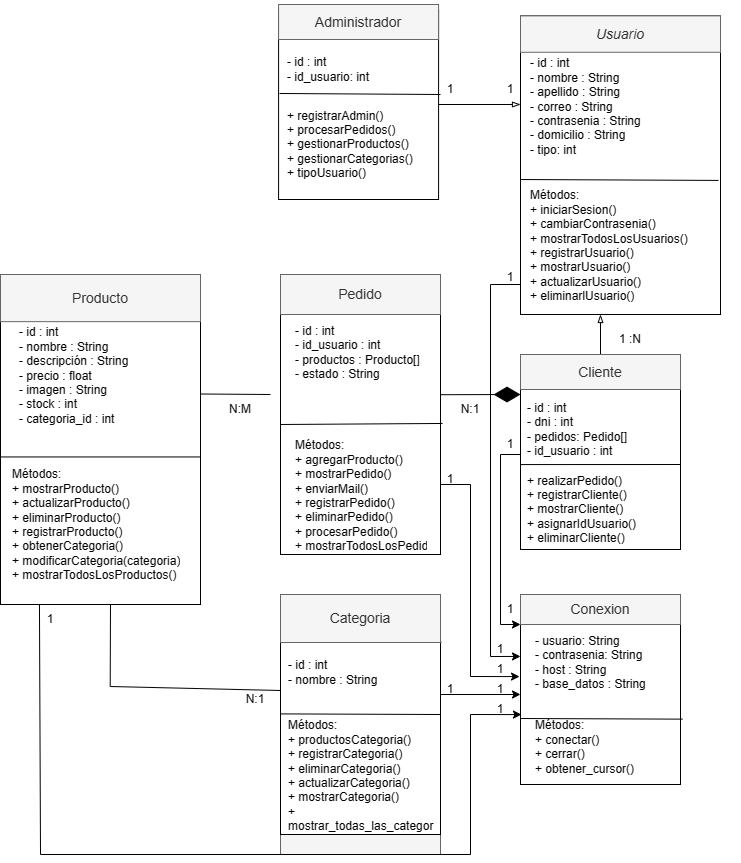

The diagram above was exported from draw.io. Its source (the exported page's mxGraphModel, read from the mxfile embedded in the PNG):
<mxGraphModel dx="1290" dy="631" grid="1" gridSize="10" guides="1" tooltips="1" connect="1" arrows="1" fold="1" page="1" pageScale="1" pageWidth="827" pageHeight="1169" math="0" shadow="0">
  <root>
    <mxCell id="0" />
    <mxCell id="1" parent="0" />
    <mxCell id="e13s9ybDQCVicuQvZjYl-70" style="edgeStyle=orthogonalEdgeStyle;rounded=0;orthogonalLoop=1;jettySize=auto;html=1;exitX=0.5;exitY=1;exitDx=0;exitDy=0;" edge="1" parent="1">
      <mxGeometry relative="1" as="geometry">
        <mxPoint x="420" y="1099.9999999999998" as="sourcePoint" />
        <mxPoint x="420" y="1099.9999999999998" as="targetPoint" />
      </mxGeometry>
    </mxCell>
    <mxCell id="e13s9ybDQCVicuQvZjYl-71" value="" style="group" vertex="1" connectable="0" parent="1">
      <mxGeometry x="580" y="290" width="220" height="545" as="geometry" />
    </mxCell>
    <mxCell id="e13s9ybDQCVicuQvZjYl-72" value="" style="rounded=0;whiteSpace=wrap;html=1;" vertex="1" parent="e13s9ybDQCVicuQvZjYl-71">
      <mxGeometry y="11.38" width="200" height="298.62" as="geometry" />
    </mxCell>
    <mxCell id="e13s9ybDQCVicuQvZjYl-73" value="&lt;p style=&quot;line-height: 170%;&quot;&gt;&lt;i style=&quot;font-size: 14px; background-color: initial;&quot;&gt;Usuario&lt;/i&gt;&lt;br&gt;&lt;/p&gt;" style="text;html=1;strokeColor=#666666;fillColor=#f5f5f5;align=center;verticalAlign=middle;whiteSpace=wrap;rounded=0;fontColor=#333333;" vertex="1" parent="e13s9ybDQCVicuQvZjYl-71">
      <mxGeometry y="11.38" width="200" height="36.41" as="geometry" />
    </mxCell>
    <mxCell id="e13s9ybDQCVicuQvZjYl-74" value="" style="endArrow=none;html=1;rounded=0;entryX=0.99;entryY=0.551;entryDx=0;entryDy=0;entryPerimeter=0;exitX=0;exitY=0.548;exitDx=0;exitDy=0;exitPerimeter=0;" edge="1" parent="e13s9ybDQCVicuQvZjYl-71" source="e13s9ybDQCVicuQvZjYl-72" target="e13s9ybDQCVicuQvZjYl-72">
      <mxGeometry width="50" height="50" relative="1" as="geometry">
        <mxPoint y="152.49263736263734" as="sourcePoint" />
        <mxPoint x="199.20000000000005" y="153.12435164835165" as="targetPoint" />
      </mxGeometry>
    </mxCell>
    <mxCell id="e13s9ybDQCVicuQvZjYl-75" value="&lt;br&gt;- id : int&lt;br&gt;- nombre : String&lt;br&gt;- apellido : String&lt;br&gt;- correo : String&lt;br&gt;- contrasenia : String&lt;br&gt;- domicilio : String&lt;br&gt;- tipo: int&amp;nbsp;" style="text;html=1;strokeColor=none;fillColor=none;spacing=5;spacingTop=-20;whiteSpace=wrap;overflow=hidden;rounded=0;" vertex="1" parent="e13s9ybDQCVicuQvZjYl-71">
      <mxGeometry x="4.55" y="47.79" width="160.91" height="112.21" as="geometry" />
    </mxCell>
    <mxCell id="e13s9ybDQCVicuQvZjYl-76" value="&lt;br&gt;Métodos:&lt;br&gt;+ iniciarSesion()&amp;nbsp;&lt;br&gt;+ cambiarContrasenia()&lt;br&gt;+&amp;nbsp;mostrarTodosLosUsuarios&lt;span style=&quot;background-color: initial;&quot;&gt;()&lt;/span&gt;&lt;br&gt;+ registrarUsuario()&lt;br style=&quot;border-color: var(--border-color);&quot;&gt;+ mostrarUsuario()&lt;br style=&quot;border-color: var(--border-color);&quot;&gt;+ actualizarUsuario()&lt;br style=&quot;border-color: var(--border-color);&quot;&gt;+ eliminarlUsuario()" style="text;html=1;strokeColor=none;fillColor=none;spacing=5;spacingTop=-20;whiteSpace=wrap;overflow=hidden;rounded=0;" vertex="1" parent="e13s9ybDQCVicuQvZjYl-71">
      <mxGeometry x="4.55" y="180" width="175.45" height="120" as="geometry" />
    </mxCell>
    <mxCell id="e13s9ybDQCVicuQvZjYl-77" value="" style="rounded=0;whiteSpace=wrap;html=1;" vertex="1" parent="e13s9ybDQCVicuQvZjYl-71">
      <mxGeometry y="355" width="160" height="190" as="geometry" />
    </mxCell>
    <mxCell id="e13s9ybDQCVicuQvZjYl-78" value="" style="edgeStyle=orthogonalEdgeStyle;rounded=0;orthogonalLoop=1;jettySize=auto;html=1;endArrow=blockThin;endFill=0;entryX=0.4;entryY=1;entryDx=0;entryDy=0;entryPerimeter=0;" edge="1" parent="e13s9ybDQCVicuQvZjYl-71" source="e13s9ybDQCVicuQvZjYl-79" target="e13s9ybDQCVicuQvZjYl-72">
      <mxGeometry relative="1" as="geometry">
        <mxPoint x="80" y="330" as="targetPoint" />
        <Array as="points" />
      </mxGeometry>
    </mxCell>
    <mxCell id="e13s9ybDQCVicuQvZjYl-79" value="&lt;p style=&quot;line-height: 170%;&quot;&gt;&lt;font style=&quot;font-size: 14px;&quot;&gt;Cliente&lt;/font&gt;&lt;/p&gt;" style="text;html=1;strokeColor=#666666;fillColor=#f5f5f5;align=center;verticalAlign=middle;whiteSpace=wrap;rounded=0;fontColor=#333333;" vertex="1" parent="e13s9ybDQCVicuQvZjYl-71">
      <mxGeometry y="350" width="160" height="35" as="geometry" />
    </mxCell>
    <mxCell id="e13s9ybDQCVicuQvZjYl-80" value="" style="endArrow=none;html=1;rounded=0;exitX=0;exitY=0.553;exitDx=0;exitDy=0;exitPerimeter=0;" edge="1" parent="e13s9ybDQCVicuQvZjYl-71" source="e13s9ybDQCVicuQvZjYl-77">
      <mxGeometry width="50" height="50" relative="1" as="geometry">
        <mxPoint y="450" as="sourcePoint" />
        <mxPoint x="160" y="460" as="targetPoint" />
      </mxGeometry>
    </mxCell>
    <mxCell id="e13s9ybDQCVicuQvZjYl-81" value="+ realizarPedido()&lt;br&gt;+ registrarCliente()&lt;br style=&quot;border-color: var(--border-color);&quot;&gt;&lt;span style=&quot;&quot;&gt;+ mostrarCliente()&lt;br&gt;&lt;/span&gt;+ asignarIdUsuario()&lt;br style=&quot;border-color: var(--border-color);&quot;&gt;&lt;span style=&quot;&quot;&gt;+ eliminarCliente()&lt;/span&gt;" style="text;strokeColor=none;align=left;fillColor=none;html=1;verticalAlign=middle;whiteSpace=wrap;rounded=0;" vertex="1" parent="e13s9ybDQCVicuQvZjYl-71">
      <mxGeometry x="4.55" y="490" width="120" height="30" as="geometry" />
    </mxCell>
    <mxCell id="e13s9ybDQCVicuQvZjYl-82" value="- id : int&lt;br&gt;- dni : int&lt;br&gt;- pedidos: Pedido[]&lt;br&gt;- id_usuario : int" style="text;strokeColor=none;align=left;fillColor=none;html=1;verticalAlign=middle;whiteSpace=wrap;rounded=0;" vertex="1" parent="e13s9ybDQCVicuQvZjYl-71">
      <mxGeometry x="4.550000000000001" y="410" width="135.45" height="30" as="geometry" />
    </mxCell>
    <mxCell id="e13s9ybDQCVicuQvZjYl-83" value="1" style="text;strokeColor=none;align=center;fillColor=none;html=1;verticalAlign=middle;whiteSpace=wrap;rounded=0;" vertex="1" parent="e13s9ybDQCVicuQvZjYl-71">
      <mxGeometry x="-40" y="70" width="60" height="30" as="geometry" />
    </mxCell>
    <mxCell id="e13s9ybDQCVicuQvZjYl-84" value="1 :N" style="text;strokeColor=none;align=center;fillColor=none;html=1;verticalAlign=middle;whiteSpace=wrap;rounded=0;" vertex="1" parent="e13s9ybDQCVicuQvZjYl-71">
      <mxGeometry x="80" y="320" width="60" height="30" as="geometry" />
    </mxCell>
    <mxCell id="e13s9ybDQCVicuQvZjYl-85" value="1" style="text;strokeColor=none;align=center;fillColor=none;html=1;verticalAlign=middle;whiteSpace=wrap;rounded=0;" vertex="1" parent="e13s9ybDQCVicuQvZjYl-71">
      <mxGeometry x="-40" y="425" width="60" height="30" as="geometry" />
    </mxCell>
    <mxCell id="e13s9ybDQCVicuQvZjYl-86" value="" style="group;fillColor=#f5f5f5;fontColor=#333333;strokeColor=#666666;" vertex="1" connectable="0" parent="1">
      <mxGeometry x="340" y="880" width="160" height="260" as="geometry" />
    </mxCell>
    <mxCell id="e13s9ybDQCVicuQvZjYl-87" value="" style="rounded=0;whiteSpace=wrap;html=1;container=0;" vertex="1" parent="e13s9ybDQCVicuQvZjYl-86">
      <mxGeometry width="160" height="239.99999999999997" as="geometry" />
    </mxCell>
    <mxCell id="e13s9ybDQCVicuQvZjYl-88" value="" style="endArrow=none;html=1;rounded=0;entryX=1.005;entryY=0.199;entryDx=0;entryDy=0;entryPerimeter=0;" edge="1" parent="e13s9ybDQCVicuQvZjYl-86" target="e13s9ybDQCVicuQvZjYl-87">
      <mxGeometry width="50" height="50" relative="1" as="geometry">
        <mxPoint y="48" as="sourcePoint" />
        <mxPoint x="154.48275862068965" y="48" as="targetPoint" />
      </mxGeometry>
    </mxCell>
    <mxCell id="e13s9ybDQCVicuQvZjYl-89" value="&lt;p style=&quot;line-height: 170%;&quot;&gt;&lt;font style=&quot;font-size: 14px;&quot;&gt;Categoria&lt;/font&gt;&lt;/p&gt;" style="text;html=1;strokeColor=#666666;fillColor=#f5f5f5;align=center;verticalAlign=middle;whiteSpace=wrap;rounded=0;container=0;fontColor=#333333;" vertex="1" parent="e13s9ybDQCVicuQvZjYl-86">
      <mxGeometry width="160" height="48" as="geometry" />
    </mxCell>
    <mxCell id="e13s9ybDQCVicuQvZjYl-90" value="" style="endArrow=none;html=1;rounded=0;entryX=1;entryY=0.5;entryDx=0;entryDy=0;" edge="1" parent="e13s9ybDQCVicuQvZjYl-86" target="e13s9ybDQCVicuQvZjYl-87">
      <mxGeometry width="50" height="50" relative="1" as="geometry">
        <mxPoint y="119.39999999999999" as="sourcePoint" />
        <mxPoint x="154.48275862068965" y="119.39999999999999" as="targetPoint" />
      </mxGeometry>
    </mxCell>
    <mxCell id="e13s9ybDQCVicuQvZjYl-91" value="&lt;br&gt;- id : int&lt;br&gt;- nombre : String" style="text;html=1;strokeColor=none;fillColor=none;spacing=5;spacingTop=-20;whiteSpace=wrap;overflow=hidden;rounded=0;container=0;" vertex="1" parent="e13s9ybDQCVicuQvZjYl-86">
      <mxGeometry x="2.7572413793103436" y="59.99999999999999" width="132.41379310344828" height="53.99999999999999" as="geometry" />
    </mxCell>
    <mxCell id="e13s9ybDQCVicuQvZjYl-92" value="&lt;br&gt;Métodos:&lt;br&gt;+ productosCategoria()&lt;br&gt;+ registrarCategoria()&lt;br&gt;+ eliminarCategoria()&lt;br&gt;+ actualizarCategoria()&lt;br&gt;+ mostrarCategoria()&lt;br&gt;+ mostrar_todas_las_categorias()" style="text;html=1;strokeColor=none;fillColor=none;spacing=5;spacingTop=-20;whiteSpace=wrap;overflow=hidden;rounded=0;container=0;" vertex="1" parent="e13s9ybDQCVicuQvZjYl-86">
      <mxGeometry x="2.76" y="120" width="154.48" height="128" as="geometry" />
    </mxCell>
    <mxCell id="e13s9ybDQCVicuQvZjYl-93" value="" style="endArrow=none;html=1;rounded=0;entryX=0;entryY=0.4;entryDx=0;entryDy=0;entryPerimeter=0;" edge="1" parent="1" target="e13s9ybDQCVicuQvZjYl-87">
      <mxGeometry width="50" height="50" relative="1" as="geometry">
        <mxPoint x="170" y="972" as="sourcePoint" />
        <mxPoint x="330" y="960" as="targetPoint" />
      </mxGeometry>
    </mxCell>
    <mxCell id="e13s9ybDQCVicuQvZjYl-94" value="N:1" style="text;html=1;strokeColor=none;fillColor=none;align=center;verticalAlign=middle;whiteSpace=wrap;rounded=0;" vertex="1" parent="1">
      <mxGeometry x="285" y="970" width="60" height="30" as="geometry" />
    </mxCell>
    <mxCell id="e13s9ybDQCVicuQvZjYl-95" value="" style="group" vertex="1" connectable="0" parent="1">
      <mxGeometry x="60" y="560" width="200" height="330" as="geometry" />
    </mxCell>
    <mxCell id="e13s9ybDQCVicuQvZjYl-96" value="" style="rounded=0;whiteSpace=wrap;html=1;" vertex="1" parent="e13s9ybDQCVicuQvZjYl-95">
      <mxGeometry width="200" height="330" as="geometry" />
    </mxCell>
    <mxCell id="e13s9ybDQCVicuQvZjYl-97" value="&lt;p style=&quot;line-height: 170%;&quot;&gt;&lt;font style=&quot;font-size: 14px;&quot;&gt;Producto&lt;/font&gt;&lt;/p&gt;" style="text;html=1;strokeColor=#666666;fillColor=#f5f5f5;align=center;verticalAlign=middle;whiteSpace=wrap;rounded=0;fontColor=#333333;" vertex="1" parent="e13s9ybDQCVicuQvZjYl-95">
      <mxGeometry width="200" height="47.142857142857146" as="geometry" />
    </mxCell>
    <mxCell id="e13s9ybDQCVicuQvZjYl-98" value="&lt;br&gt;- id : int&lt;br&gt;- nombre : String&lt;br&gt;- descripción : String&lt;br&gt;- precio : float&lt;br&gt;- imagen : String&lt;br&gt;- stock : int&lt;br&gt;- categoria_id : int" style="text;html=1;strokeColor=none;fillColor=none;spacing=5;spacingTop=-20;whiteSpace=wrap;overflow=hidden;rounded=0;" vertex="1" parent="e13s9ybDQCVicuQvZjYl-95">
      <mxGeometry x="14.285714285714285" y="47.145879120879165" width="171.42857142857142" height="145.96153846153848" as="geometry" />
    </mxCell>
    <mxCell id="e13s9ybDQCVicuQvZjYl-99" value="&lt;br&gt;Métodos:&lt;br&gt;+ mostrarProducto()&lt;br&gt;+ actualizarProducto()&lt;br&gt;+ eliminarProducto()&lt;br&gt;+ registrarProducto()&lt;br&gt;+ obtenerCategoria()&lt;br&gt;+ modificarCategoria(categoria)&lt;br&gt;+&amp;nbsp;mostrarTodosLosProductos&lt;span style=&quot;background-color: initial;&quot;&gt;()&lt;/span&gt;" style="text;html=1;strokeColor=none;fillColor=none;spacing=5;spacingTop=-20;whiteSpace=wrap;overflow=hidden;rounded=0;" vertex="1" parent="e13s9ybDQCVicuQvZjYl-95">
      <mxGeometry x="7.1499999999999995" y="188.57142857142858" width="185.71" height="138.4232142857143" as="geometry" />
    </mxCell>
    <mxCell id="e13s9ybDQCVicuQvZjYl-100" value="" style="endArrow=none;html=1;rounded=0;" edge="1" parent="e13s9ybDQCVicuQvZjYl-95">
      <mxGeometry width="50" height="50" relative="1" as="geometry">
        <mxPoint y="182.451923076923" as="sourcePoint" />
        <mxPoint x="200" y="182.451923076923" as="targetPoint" />
      </mxGeometry>
    </mxCell>
    <mxCell id="e13s9ybDQCVicuQvZjYl-101" value="- usuario: String&lt;br&gt;- contrasenia: String&lt;br&gt;- host : String&lt;br&gt;- base_datos : String" style="text;html=1;strokeColor=none;fillColor=none;spacing=5;spacingTop=-20;whiteSpace=wrap;overflow=hidden;rounded=0;" vertex="1" parent="1">
      <mxGeometry x="580" y="920" width="130" height="70" as="geometry" />
    </mxCell>
    <mxCell id="e13s9ybDQCVicuQvZjYl-102" value="&lt;br&gt;Métodos:&lt;br&gt;+ conectar()&lt;br&gt;+ desconectar()&lt;br&gt;" style="text;html=1;strokeColor=none;fillColor=none;spacing=5;spacingTop=-20;whiteSpace=wrap;overflow=hidden;rounded=0;" vertex="1" parent="1">
      <mxGeometry x="580" y="1000" width="126" height="70" as="geometry" />
    </mxCell>
    <mxCell id="e13s9ybDQCVicuQvZjYl-103" value="" style="rounded=0;whiteSpace=wrap;html=1;" vertex="1" parent="1">
      <mxGeometry x="340" y="560" width="160" height="280" as="geometry" />
    </mxCell>
    <mxCell id="e13s9ybDQCVicuQvZjYl-104" value="&lt;p style=&quot;line-height: 170%;&quot;&gt;&lt;font style=&quot;font-size: 14px;&quot;&gt;Pedido&lt;/font&gt;&lt;/p&gt;" style="text;html=1;strokeColor=#666666;fillColor=#f5f5f5;align=center;verticalAlign=middle;whiteSpace=wrap;rounded=0;fontColor=#333333;" vertex="1" parent="1">
      <mxGeometry x="340" y="560" width="160" height="40" as="geometry" />
    </mxCell>
    <mxCell id="e13s9ybDQCVicuQvZjYl-105" value="" style="endArrow=none;html=1;rounded=0;entryX=1.013;entryY=0.532;entryDx=0;entryDy=0;entryPerimeter=0;" edge="1" parent="1" target="e13s9ybDQCVicuQvZjYl-103">
      <mxGeometry width="50" height="50" relative="1" as="geometry">
        <mxPoint x="340" y="710" as="sourcePoint" />
        <mxPoint x="480" y="708.1600000000001" as="targetPoint" />
      </mxGeometry>
    </mxCell>
    <mxCell id="e13s9ybDQCVicuQvZjYl-106" value="- id : int&lt;br&gt;- id_usuario : int&lt;br&gt;- productos : Producto[]&lt;br&gt;- estado : String&lt;br&gt;&lt;br&gt;&lt;span style=&quot;white-space: pre;&quot;&gt;&#09;&lt;/span&gt;" style="text;html=1;strokeColor=none;fillColor=none;spacing=5;spacingTop=-20;whiteSpace=wrap;overflow=hidden;rounded=0;" vertex="1" parent="1">
      <mxGeometry x="350" y="620" width="140" height="70" as="geometry" />
    </mxCell>
    <mxCell id="e13s9ybDQCVicuQvZjYl-107" value="&lt;br&gt;Métodos:&lt;br&gt;+ agregarProducto()&lt;br&gt;+ mostrarPedido()&lt;br&gt;+ enviarMail()&lt;br&gt;+ registrarPedido()&lt;br&gt;+ eliminarPedido()&lt;br&gt;+ procesarPedido()&lt;br&gt;+&amp;nbsp;mostrarTodosLosPedidos&lt;span style=&quot;background-color: initial;&quot;&gt;()&lt;/span&gt;" style="text;html=1;strokeColor=none;fillColor=none;spacing=5;spacingTop=-20;whiteSpace=wrap;overflow=hidden;rounded=0;" vertex="1" parent="1">
      <mxGeometry x="350" y="720" width="140" height="120" as="geometry" />
    </mxCell>
    <mxCell id="e13s9ybDQCVicuQvZjYl-108" value="" style="endArrow=diamondThin;endFill=1;endSize=24;html=1;rounded=0;exitX=1.002;exitY=0.163;exitDx=0;exitDy=0;exitPerimeter=0;" edge="1" parent="1">
      <mxGeometry width="160" relative="1" as="geometry">
        <mxPoint x="500" y="680.21" as="sourcePoint" />
        <mxPoint x="580" y="680" as="targetPoint" />
      </mxGeometry>
    </mxCell>
    <mxCell id="e13s9ybDQCVicuQvZjYl-109" value="" style="endArrow=none;html=1;rounded=0;exitX=-0.005;exitY=1.102;exitDx=0;exitDy=0;exitPerimeter=0;" edge="1" parent="1">
      <mxGeometry width="50" height="50" relative="1" as="geometry">
        <mxPoint x="169.70000000000005" y="972.04" as="sourcePoint" />
        <mxPoint x="170" y="890" as="targetPoint" />
      </mxGeometry>
    </mxCell>
    <mxCell id="e13s9ybDQCVicuQvZjYl-110" value="N:M" style="text;html=1;strokeColor=none;fillColor=none;align=center;verticalAlign=middle;whiteSpace=wrap;rounded=0;" vertex="1" parent="1">
      <mxGeometry x="270" y="680" width="60" height="30" as="geometry" />
    </mxCell>
    <mxCell id="e13s9ybDQCVicuQvZjYl-111" value="N:1" style="text;html=1;strokeColor=none;fillColor=none;align=center;verticalAlign=middle;whiteSpace=wrap;rounded=0;" vertex="1" parent="1">
      <mxGeometry x="500" y="680" width="60" height="30" as="geometry" />
    </mxCell>
    <mxCell id="e13s9ybDQCVicuQvZjYl-112" value="" style="endArrow=none;html=1;rounded=0;exitX=1;exitY=0.147;exitDx=0;exitDy=0;exitPerimeter=0;entryX=1;entryY=0;entryDx=0;entryDy=0;" edge="1" parent="1" target="e13s9ybDQCVicuQvZjYl-110">
      <mxGeometry width="50" height="50" relative="1" as="geometry">
        <mxPoint x="260" y="679.49515" as="sourcePoint" />
        <mxPoint x="270" y="740" as="targetPoint" />
      </mxGeometry>
    </mxCell>
    <mxCell id="e13s9ybDQCVicuQvZjYl-113" value="" style="endArrow=classic;html=1;rounded=0;entryX=-0.006;entryY=0.432;entryDx=0;entryDy=0;entryPerimeter=0;" edge="1" parent="1" target="e13s9ybDQCVicuQvZjYl-123">
      <mxGeometry width="50" height="50" relative="1" as="geometry">
        <mxPoint x="500" y="770" as="sourcePoint" />
        <mxPoint x="580" y="962" as="targetPoint" />
        <Array as="points">
          <mxPoint x="530" y="770" />
          <mxPoint x="530" y="962" />
        </Array>
      </mxGeometry>
    </mxCell>
    <mxCell id="e13s9ybDQCVicuQvZjYl-114" value="" style="endArrow=classic;html=1;rounded=0;" edge="1" parent="1">
      <mxGeometry width="50" height="50" relative="1" as="geometry">
        <mxPoint x="580" y="740" as="sourcePoint" />
        <mxPoint x="580" y="910" as="targetPoint" />
        <Array as="points">
          <mxPoint x="560" y="740" />
          <mxPoint x="560" y="910" />
        </Array>
      </mxGeometry>
    </mxCell>
    <mxCell id="e13s9ybDQCVicuQvZjYl-115" value="" style="endArrow=classic;html=1;rounded=0;" edge="1" parent="1">
      <mxGeometry width="50" height="50" relative="1" as="geometry">
        <mxPoint x="500" y="980" as="sourcePoint" />
        <mxPoint x="580" y="980" as="targetPoint" />
      </mxGeometry>
    </mxCell>
    <mxCell id="e13s9ybDQCVicuQvZjYl-116" value="" style="endArrow=classic;html=1;rounded=0;exitX=0.316;exitY=0.017;exitDx=0;exitDy=0;exitPerimeter=0;entryX=0.006;entryY=0.632;entryDx=0;entryDy=0;entryPerimeter=0;" edge="1" parent="1" source="e13s9ybDQCVicuQvZjYl-122" target="e13s9ybDQCVicuQvZjYl-123">
      <mxGeometry width="50" height="50" relative="1" as="geometry">
        <mxPoint x="70" y="980" as="sourcePoint" />
        <mxPoint x="566" y="1000" as="targetPoint" />
        <Array as="points">
          <mxPoint x="100" y="1140" />
          <mxPoint x="530" y="1140" />
          <mxPoint x="530" y="1000" />
        </Array>
      </mxGeometry>
    </mxCell>
    <mxCell id="e13s9ybDQCVicuQvZjYl-117" value="1" style="text;html=1;strokeColor=none;fillColor=none;align=center;verticalAlign=middle;whiteSpace=wrap;rounded=0;" vertex="1" parent="1">
      <mxGeometry x="530" y="920" width="60" height="30" as="geometry" />
    </mxCell>
    <mxCell id="e13s9ybDQCVicuQvZjYl-118" value="1" style="text;html=1;strokeColor=none;fillColor=none;align=center;verticalAlign=middle;whiteSpace=wrap;rounded=0;" vertex="1" parent="1">
      <mxGeometry x="530" y="960" width="60" height="30" as="geometry" />
    </mxCell>
    <mxCell id="e13s9ybDQCVicuQvZjYl-119" value="1" style="text;html=1;strokeColor=none;fillColor=none;align=center;verticalAlign=middle;whiteSpace=wrap;rounded=0;" vertex="1" parent="1">
      <mxGeometry x="530" y="980" width="60" height="30" as="geometry" />
    </mxCell>
    <mxCell id="e13s9ybDQCVicuQvZjYl-120" value="1" style="text;html=1;strokeColor=none;fillColor=none;align=center;verticalAlign=middle;whiteSpace=wrap;rounded=0;" vertex="1" parent="1">
      <mxGeometry x="480" y="750" width="60" height="30" as="geometry" />
    </mxCell>
    <mxCell id="e13s9ybDQCVicuQvZjYl-121" value="1" style="text;html=1;strokeColor=none;fillColor=none;align=center;verticalAlign=middle;whiteSpace=wrap;rounded=0;" vertex="1" parent="1">
      <mxGeometry x="480" y="960" width="60" height="30" as="geometry" />
    </mxCell>
    <mxCell id="e13s9ybDQCVicuQvZjYl-122" value="1" style="text;html=1;strokeColor=none;fillColor=none;align=center;verticalAlign=middle;whiteSpace=wrap;rounded=0;" vertex="1" parent="1">
      <mxGeometry x="80" y="890" width="60" height="30" as="geometry" />
    </mxCell>
    <mxCell id="e13s9ybDQCVicuQvZjYl-123" value="" style="rounded=0;whiteSpace=wrap;html=1;" vertex="1" parent="1">
      <mxGeometry x="580" y="880" width="160" height="190" as="geometry" />
    </mxCell>
    <mxCell id="e13s9ybDQCVicuQvZjYl-124" value="&lt;p style=&quot;line-height: 170%;&quot;&gt;&lt;font style=&quot;font-size: 14px;&quot;&gt;Conexion&lt;/font&gt;&lt;/p&gt;" style="text;html=1;strokeColor=#666666;fillColor=#f5f5f5;align=center;verticalAlign=middle;whiteSpace=wrap;rounded=0;fontColor=#333333;" vertex="1" parent="1">
      <mxGeometry x="580" y="880" width="160" height="30" as="geometry" />
    </mxCell>
    <mxCell id="e13s9ybDQCVicuQvZjYl-125" value="" style="endArrow=none;html=1;rounded=0;entryX=1.012;entryY=0.656;entryDx=0;entryDy=0;entryPerimeter=0;" edge="1" parent="1" target="e13s9ybDQCVicuQvZjYl-123">
      <mxGeometry width="50" height="50" relative="1" as="geometry">
        <mxPoint x="580" y="1004" as="sourcePoint" />
        <mxPoint x="720" y="1028.16" as="targetPoint" />
      </mxGeometry>
    </mxCell>
    <mxCell id="e13s9ybDQCVicuQvZjYl-126" value="- usuario: String&lt;br&gt;- contrasenia: String&lt;br&gt;- host : String&lt;br&gt;- base_datos : String" style="text;html=1;strokeColor=none;fillColor=none;spacing=5;spacingTop=-20;whiteSpace=wrap;overflow=hidden;rounded=0;" vertex="1" parent="1">
      <mxGeometry x="590" y="930" width="130" height="70" as="geometry" />
    </mxCell>
    <mxCell id="e13s9ybDQCVicuQvZjYl-127" value="&lt;br&gt;Métodos:&lt;br&gt;+ conectar()&lt;br&gt;+ cerrar()&lt;br&gt;+ obtener_cursor()" style="text;html=1;strokeColor=none;fillColor=none;spacing=5;spacingTop=-20;whiteSpace=wrap;overflow=hidden;rounded=0;" vertex="1" parent="1">
      <mxGeometry x="590" y="1000" width="126" height="70" as="geometry" />
    </mxCell>
    <mxCell id="e13s9ybDQCVicuQvZjYl-128" value="" style="edgeStyle=orthogonalEdgeStyle;rounded=0;orthogonalLoop=1;jettySize=auto;html=1;endArrow=blockThin;endFill=0;" edge="1" parent="1" source="e13s9ybDQCVicuQvZjYl-129">
      <mxGeometry relative="1" as="geometry">
        <mxPoint x="580" y="390" as="targetPoint" />
        <Array as="points">
          <mxPoint x="580" y="390" />
        </Array>
      </mxGeometry>
    </mxCell>
    <mxCell id="e13s9ybDQCVicuQvZjYl-129" value="" style="rounded=0;whiteSpace=wrap;html=1;" vertex="1" parent="1">
      <mxGeometry x="338.0799999999999" y="295" width="160" height="190" as="geometry" />
    </mxCell>
    <mxCell id="e13s9ybDQCVicuQvZjYl-130" value="&lt;p style=&quot;line-height: 170%;&quot;&gt;&lt;font style=&quot;font-size: 14px;&quot;&gt;Administrador&lt;/font&gt;&lt;/p&gt;" style="text;html=1;strokeColor=#666666;fillColor=#f5f5f5;align=center;verticalAlign=middle;whiteSpace=wrap;rounded=0;fontColor=#333333;" vertex="1" parent="1">
      <mxGeometry x="338.0799999999999" y="290" width="160" height="35" as="geometry" />
    </mxCell>
    <mxCell id="e13s9ybDQCVicuQvZjYl-131" value="" style="endArrow=none;html=1;rounded=0;exitX=0.006;exitY=0.442;exitDx=0;exitDy=0;exitPerimeter=0;" edge="1" parent="1" source="e13s9ybDQCVicuQvZjYl-129">
      <mxGeometry width="50" height="50" relative="1" as="geometry">
        <mxPoint x="338.0799999999999" y="419" as="sourcePoint" />
        <mxPoint x="500" y="380" as="targetPoint" />
      </mxGeometry>
    </mxCell>
    <mxCell id="e13s9ybDQCVicuQvZjYl-132" value="+ registrarAdmin()&lt;br&gt;+ procesarPedidos()&lt;br&gt;+ gestionarProductos()&lt;br&gt;+ gestionarCategorias()&lt;br&gt;+ tipoUsuario()" style="text;strokeColor=none;align=left;fillColor=none;html=1;verticalAlign=middle;whiteSpace=wrap;rounded=0;" vertex="1" parent="1">
      <mxGeometry x="345" y="390" width="135" height="80" as="geometry" />
    </mxCell>
    <mxCell id="e13s9ybDQCVicuQvZjYl-133" value="- id : int&lt;br&gt;- id_usuario: int" style="text;strokeColor=none;align=left;fillColor=none;html=1;verticalAlign=middle;whiteSpace=wrap;rounded=0;" vertex="1" parent="1">
      <mxGeometry x="344.54999999999995" y="340" width="135.45" height="30" as="geometry" />
    </mxCell>
    <mxCell id="e13s9ybDQCVicuQvZjYl-134" value="" style="endArrow=classic;html=1;rounded=0;entryX=0;entryY=0.326;entryDx=0;entryDy=0;entryPerimeter=0;" edge="1" parent="1" target="e13s9ybDQCVicuQvZjYl-123">
      <mxGeometry width="50" height="50" relative="1" as="geometry">
        <mxPoint x="580" y="570" as="sourcePoint" />
        <mxPoint x="580" y="740" as="targetPoint" />
        <Array as="points">
          <mxPoint x="550" y="570" />
          <mxPoint x="550" y="942" />
        </Array>
      </mxGeometry>
    </mxCell>
    <mxCell id="e13s9ybDQCVicuQvZjYl-135" value="1" style="text;html=1;strokeColor=none;fillColor=none;align=center;verticalAlign=middle;whiteSpace=wrap;rounded=0;" vertex="1" parent="1">
      <mxGeometry x="530" y="940" width="60" height="30" as="geometry" />
    </mxCell>
    <mxCell id="e13s9ybDQCVicuQvZjYl-136" value="1" style="text;html=1;strokeColor=none;fillColor=none;align=center;verticalAlign=middle;whiteSpace=wrap;rounded=0;" vertex="1" parent="1">
      <mxGeometry x="540" y="880" width="60" height="30" as="geometry" />
    </mxCell>
    <mxCell id="e13s9ybDQCVicuQvZjYl-137" value="1" style="text;strokeColor=none;align=center;fillColor=none;html=1;verticalAlign=middle;whiteSpace=wrap;rounded=0;" vertex="1" parent="1">
      <mxGeometry x="480" y="360" width="60" height="30" as="geometry" />
    </mxCell>
    <mxCell id="e13s9ybDQCVicuQvZjYl-138" value="1" style="text;html=1;strokeColor=none;fillColor=none;align=center;verticalAlign=middle;whiteSpace=wrap;rounded=0;" vertex="1" parent="1">
      <mxGeometry x="540" y="547.5" width="60" height="30" as="geometry" />
    </mxCell>
  </root>
</mxGraphModel>